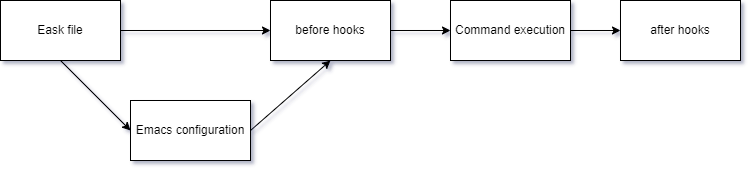

The diagram above was exported from draw.io. Its source (the exported page's mxGraphModel, read from the mxfile embedded in the PNG):
<mxGraphModel dx="988" dy="703" grid="1" gridSize="10" guides="1" tooltips="1" connect="1" arrows="1" fold="1" page="1" pageScale="1" pageWidth="850" pageHeight="1100" math="0" shadow="0">
  <root>
    <mxCell id="0" />
    <mxCell id="1" parent="0" />
    <mxCell id="U0DAc0d8AVprsG2ZSZXt-1" value="Eask file" style="rounded=0;whiteSpace=wrap;html=1;" vertex="1" parent="1">
      <mxGeometry x="60" y="320" width="120" height="60" as="geometry" />
    </mxCell>
    <mxCell id="U0DAc0d8AVprsG2ZSZXt-2" value="before hooks" style="rounded=0;whiteSpace=wrap;html=1;" vertex="1" parent="1">
      <mxGeometry x="330" y="320" width="120" height="60" as="geometry" />
    </mxCell>
    <mxCell id="U0DAc0d8AVprsG2ZSZXt-3" value="after hooks" style="rounded=0;whiteSpace=wrap;html=1;" vertex="1" parent="1">
      <mxGeometry x="680" y="320" width="120" height="60" as="geometry" />
    </mxCell>
    <mxCell id="U0DAc0d8AVprsG2ZSZXt-4" value="Command execution" style="rounded=0;whiteSpace=wrap;html=1;" vertex="1" parent="1">
      <mxGeometry x="510" y="320" width="120" height="60" as="geometry" />
    </mxCell>
    <mxCell id="U0DAc0d8AVprsG2ZSZXt-5" value="Emacs configuration" style="rounded=0;whiteSpace=wrap;html=1;" vertex="1" parent="1">
      <mxGeometry x="190" y="420" width="120" height="60" as="geometry" />
    </mxCell>
    <mxCell id="U0DAc0d8AVprsG2ZSZXt-7" value="" style="endArrow=classic;html=1;rounded=0;exitX=1;exitY=0.5;exitDx=0;exitDy=0;entryX=0;entryY=0.5;entryDx=0;entryDy=0;" edge="1" parent="1" source="U0DAc0d8AVprsG2ZSZXt-1" target="U0DAc0d8AVprsG2ZSZXt-2">
      <mxGeometry width="50" height="50" relative="1" as="geometry">
        <mxPoint x="400" y="390" as="sourcePoint" />
        <mxPoint x="450" y="340" as="targetPoint" />
      </mxGeometry>
    </mxCell>
    <mxCell id="U0DAc0d8AVprsG2ZSZXt-8" value="" style="endArrow=classic;html=1;rounded=0;entryX=0;entryY=0.5;entryDx=0;entryDy=0;exitX=1;exitY=0.5;exitDx=0;exitDy=0;" edge="1" parent="1" source="U0DAc0d8AVprsG2ZSZXt-2" target="U0DAc0d8AVprsG2ZSZXt-4">
      <mxGeometry width="50" height="50" relative="1" as="geometry">
        <mxPoint x="400" y="390" as="sourcePoint" />
        <mxPoint x="450" y="340" as="targetPoint" />
      </mxGeometry>
    </mxCell>
    <mxCell id="U0DAc0d8AVprsG2ZSZXt-9" value="" style="endArrow=classic;html=1;rounded=0;entryX=0;entryY=0.5;entryDx=0;entryDy=0;exitX=1;exitY=0.5;exitDx=0;exitDy=0;" edge="1" parent="1" source="U0DAc0d8AVprsG2ZSZXt-4" target="U0DAc0d8AVprsG2ZSZXt-3">
      <mxGeometry width="50" height="50" relative="1" as="geometry">
        <mxPoint x="400" y="390" as="sourcePoint" />
        <mxPoint x="450" y="340" as="targetPoint" />
      </mxGeometry>
    </mxCell>
    <mxCell id="U0DAc0d8AVprsG2ZSZXt-10" value="" style="endArrow=classic;html=1;rounded=0;exitX=0.5;exitY=1;exitDx=0;exitDy=0;entryX=0;entryY=0.5;entryDx=0;entryDy=0;" edge="1" parent="1" source="U0DAc0d8AVprsG2ZSZXt-1" target="U0DAc0d8AVprsG2ZSZXt-5">
      <mxGeometry width="50" height="50" relative="1" as="geometry">
        <mxPoint x="400" y="390" as="sourcePoint" />
        <mxPoint x="450" y="340" as="targetPoint" />
      </mxGeometry>
    </mxCell>
    <mxCell id="U0DAc0d8AVprsG2ZSZXt-11" value="" style="endArrow=classic;html=1;rounded=0;exitX=1;exitY=0.5;exitDx=0;exitDy=0;" edge="1" parent="1" source="U0DAc0d8AVprsG2ZSZXt-5">
      <mxGeometry width="50" height="50" relative="1" as="geometry">
        <mxPoint x="400" y="390" as="sourcePoint" />
        <mxPoint x="390" y="380" as="targetPoint" />
      </mxGeometry>
    </mxCell>
  </root>
</mxGraphModel>